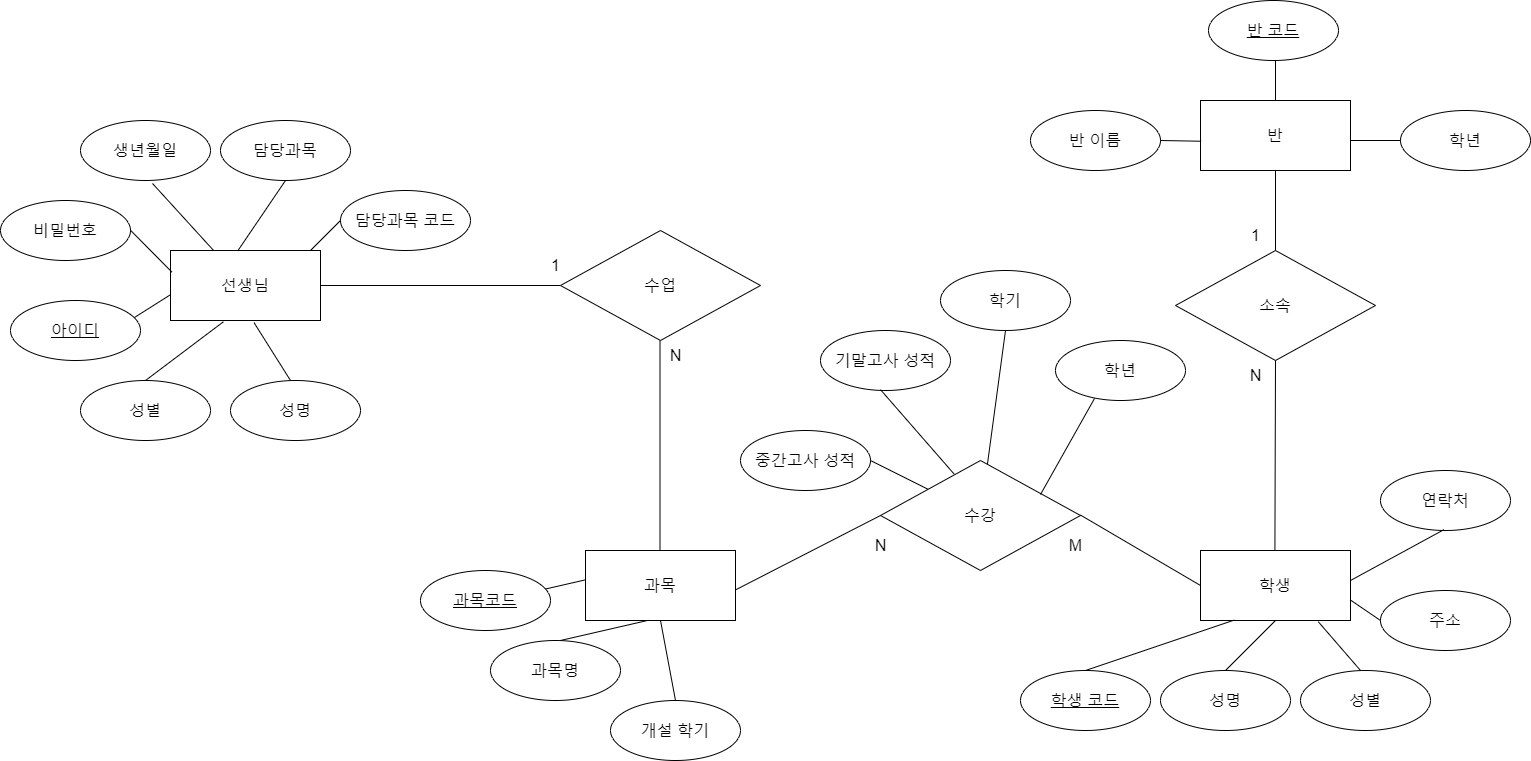

The diagram above was exported from draw.io. Its source (the exported page's mxGraphModel, read from the mxfile embedded in the PNG):
<mxGraphModel dx="1673" dy="925" grid="1" gridSize="10" guides="1" tooltips="1" connect="1" arrows="1" fold="1" page="1" pageScale="1" pageWidth="583" pageHeight="827" math="0" shadow="0">
  <root>
    <mxCell id="0" />
    <mxCell id="1" parent="0" />
    <mxCell id="QFOJUX9IFolTJbObl3nD-2" value="&lt;font style=&quot;font-size: 16px;&quot;&gt;개설 학기&lt;/font&gt;" style="ellipse;whiteSpace=wrap;html=1;align=center;" parent="1" vertex="1">
      <mxGeometry x="730" y="710" width="130" height="60" as="geometry" />
    </mxCell>
    <mxCell id="QFOJUX9IFolTJbObl3nD-3" value="&lt;font style=&quot;font-size: 16px;&quot;&gt;비밀번호&lt;/font&gt;" style="ellipse;whiteSpace=wrap;html=1;align=center;" parent="1" vertex="1">
      <mxGeometry x="120" y="210" width="130" height="60" as="geometry" />
    </mxCell>
    <mxCell id="QFOJUX9IFolTJbObl3nD-4" value="&lt;font style=&quot;font-size: 16px;&quot;&gt;생년월일&lt;/font&gt;" style="ellipse;whiteSpace=wrap;html=1;align=center;" parent="1" vertex="1">
      <mxGeometry x="200" y="130" width="130" height="60" as="geometry" />
    </mxCell>
    <mxCell id="QFOJUX9IFolTJbObl3nD-5" value="&lt;font style=&quot;font-size: 16px;&quot;&gt;과목명&lt;/font&gt;" style="ellipse;whiteSpace=wrap;html=1;align=center;" parent="1" vertex="1">
      <mxGeometry x="610" y="650" width="130" height="60" as="geometry" />
    </mxCell>
    <mxCell id="QFOJUX9IFolTJbObl3nD-8" value="&lt;font style=&quot;font-size: 16px;&quot;&gt;성명&lt;/font&gt;" style="ellipse;whiteSpace=wrap;html=1;align=center;" parent="1" vertex="1">
      <mxGeometry x="350" y="390" width="130" height="60" as="geometry" />
    </mxCell>
    <mxCell id="QFOJUX9IFolTJbObl3nD-10" value="&lt;font style=&quot;font-size: 16px;&quot;&gt;담당과목&lt;/font&gt;" style="ellipse;whiteSpace=wrap;html=1;align=center;" parent="1" vertex="1">
      <mxGeometry x="340" y="130" width="130" height="60" as="geometry" />
    </mxCell>
    <mxCell id="QFOJUX9IFolTJbObl3nD-11" value="&lt;font style=&quot;font-size: 16px;&quot;&gt;성별&lt;/font&gt;" style="ellipse;whiteSpace=wrap;html=1;align=center;" parent="1" vertex="1">
      <mxGeometry x="200" y="390" width="130" height="60" as="geometry" />
    </mxCell>
    <mxCell id="QFOJUX9IFolTJbObl3nD-14" value="&lt;font style=&quot;font-size: 16px;&quot;&gt;선생님&lt;/font&gt;" style="whiteSpace=wrap;html=1;align=center;" parent="1" vertex="1">
      <mxGeometry x="290" y="260" width="150" height="70" as="geometry" />
    </mxCell>
    <mxCell id="QFOJUX9IFolTJbObl3nD-15" value="&lt;font style=&quot;font-size: 16px;&quot;&gt;학생&lt;/font&gt;" style="whiteSpace=wrap;html=1;align=center;" parent="1" vertex="1">
      <mxGeometry x="1320" y="560" width="150" height="70" as="geometry" />
    </mxCell>
    <mxCell id="QFOJUX9IFolTJbObl3nD-16" value="&lt;font style=&quot;font-size: 16px;&quot;&gt;반&lt;/font&gt;" style="whiteSpace=wrap;html=1;align=center;" parent="1" vertex="1">
      <mxGeometry x="1320" y="110" width="150" height="70" as="geometry" />
    </mxCell>
    <mxCell id="QFOJUX9IFolTJbObl3nD-19" value="&lt;font style=&quot;font-size: 16px;&quot;&gt;과목&lt;/font&gt;" style="whiteSpace=wrap;html=1;align=center;" parent="1" vertex="1">
      <mxGeometry x="705" y="560" width="150" height="70" as="geometry" />
    </mxCell>
    <mxCell id="QFOJUX9IFolTJbObl3nD-21" value="&lt;font style=&quot;font-size: 16px;&quot;&gt;담당과목 코드&lt;/font&gt;" style="ellipse;whiteSpace=wrap;html=1;align=center;" parent="1" vertex="1">
      <mxGeometry x="460" y="200" width="130" height="60" as="geometry" />
    </mxCell>
    <mxCell id="QFOJUX9IFolTJbObl3nD-22" value="" style="endArrow=none;html=1;rounded=0;fontSize=16;entryX=0.5;entryY=1;entryDx=0;entryDy=0;" parent="1" target="QFOJUX9IFolTJbObl3nD-10" edge="1">
      <mxGeometry relative="1" as="geometry">
        <mxPoint x="357.5" y="260" as="sourcePoint" />
        <mxPoint x="472.5" y="180" as="targetPoint" />
      </mxGeometry>
    </mxCell>
    <mxCell id="QFOJUX9IFolTJbObl3nD-23" value="" style="endArrow=none;html=1;rounded=0;fontSize=16;entryX=0.554;entryY=1.05;entryDx=0;entryDy=0;entryPerimeter=0;" parent="1" source="QFOJUX9IFolTJbObl3nD-14" target="QFOJUX9IFolTJbObl3nD-4" edge="1">
      <mxGeometry relative="1" as="geometry">
        <mxPoint x="360" y="260" as="sourcePoint" />
        <mxPoint x="377.5" y="190" as="targetPoint" />
      </mxGeometry>
    </mxCell>
    <mxCell id="QFOJUX9IFolTJbObl3nD-24" value="" style="endArrow=none;html=1;rounded=0;fontSize=16;entryX=0.01;entryY=0.31;entryDx=0;entryDy=0;entryPerimeter=0;" parent="1" target="QFOJUX9IFolTJbObl3nD-14" edge="1">
      <mxGeometry relative="1" as="geometry">
        <mxPoint x="250" y="239.76" as="sourcePoint" />
        <mxPoint x="410" y="239.76" as="targetPoint" />
      </mxGeometry>
    </mxCell>
    <mxCell id="QFOJUX9IFolTJbObl3nD-25" value="" style="endArrow=none;html=1;rounded=0;fontSize=16;entryX=0.001;entryY=0.63;entryDx=0;entryDy=0;entryPerimeter=0;" parent="1" target="QFOJUX9IFolTJbObl3nD-14" edge="1">
      <mxGeometry relative="1" as="geometry">
        <mxPoint x="250" y="329.52" as="sourcePoint" />
        <mxPoint x="410" y="329.52" as="targetPoint" />
      </mxGeometry>
    </mxCell>
    <mxCell id="QFOJUX9IFolTJbObl3nD-26" value="" style="endArrow=none;html=1;rounded=0;fontSize=16;entryX=0.353;entryY=1.018;entryDx=0;entryDy=0;entryPerimeter=0;exitX=0.5;exitY=0;exitDx=0;exitDy=0;" parent="1" source="QFOJUX9IFolTJbObl3nD-11" target="QFOJUX9IFolTJbObl3nD-14" edge="1">
      <mxGeometry relative="1" as="geometry">
        <mxPoint x="260" y="389.52" as="sourcePoint" />
        <mxPoint x="420" y="389.52" as="targetPoint" />
      </mxGeometry>
    </mxCell>
    <mxCell id="QFOJUX9IFolTJbObl3nD-27" value="" style="endArrow=none;html=1;rounded=0;fontSize=16;entryX=0.557;entryY=1.031;entryDx=0;entryDy=0;entryPerimeter=0;exitX=0.5;exitY=0;exitDx=0;exitDy=0;" parent="1" target="QFOJUX9IFolTJbObl3nD-14" edge="1">
      <mxGeometry relative="1" as="geometry">
        <mxPoint x="410" y="390" as="sourcePoint" />
        <mxPoint x="487.94999999999993" y="331.26" as="targetPoint" />
      </mxGeometry>
    </mxCell>
    <mxCell id="QFOJUX9IFolTJbObl3nD-28" value="" style="endArrow=none;html=1;rounded=0;fontSize=16;entryX=0;entryY=0.5;entryDx=0;entryDy=0;" parent="1" target="QFOJUX9IFolTJbObl3nD-21" edge="1">
      <mxGeometry relative="1" as="geometry">
        <mxPoint x="430" y="260" as="sourcePoint" />
        <mxPoint x="590" y="260" as="targetPoint" />
      </mxGeometry>
    </mxCell>
    <mxCell id="QFOJUX9IFolTJbObl3nD-29" value="" style="endArrow=none;html=1;rounded=0;fontSize=16;exitX=1;exitY=0.5;exitDx=0;exitDy=0;" parent="1" source="QFOJUX9IFolTJbObl3nD-14" edge="1">
      <mxGeometry width="50" height="50" relative="1" as="geometry">
        <mxPoint x="640" y="290" as="sourcePoint" />
        <mxPoint x="680" y="295" as="targetPoint" />
      </mxGeometry>
    </mxCell>
    <mxCell id="QFOJUX9IFolTJbObl3nD-30" value="수업" style="shape=rhombus;perimeter=rhombusPerimeter;whiteSpace=wrap;html=1;align=center;fontSize=16;" parent="1" vertex="1">
      <mxGeometry x="680" y="240" width="200" height="110" as="geometry" />
    </mxCell>
    <mxCell id="QFOJUX9IFolTJbObl3nD-31" value="수강" style="shape=rhombus;perimeter=rhombusPerimeter;whiteSpace=wrap;html=1;align=center;fontSize=16;" parent="1" vertex="1">
      <mxGeometry x="1000" y="470" width="200" height="110" as="geometry" />
    </mxCell>
    <mxCell id="QFOJUX9IFolTJbObl3nD-33" value="소속" style="shape=rhombus;perimeter=rhombusPerimeter;whiteSpace=wrap;html=1;align=center;fontSize=16;" parent="1" vertex="1">
      <mxGeometry x="1295" y="260" width="200" height="110" as="geometry" />
    </mxCell>
    <mxCell id="QFOJUX9IFolTJbObl3nD-34" value="" style="endArrow=none;html=1;rounded=0;fontSize=16;exitX=1;exitY=0.5;exitDx=0;exitDy=0;entryX=0;entryY=0.5;entryDx=0;entryDy=0;" parent="1" target="QFOJUX9IFolTJbObl3nD-15" edge="1">
      <mxGeometry width="50" height="50" relative="1" as="geometry">
        <mxPoint x="1200" y="524.5799999999999" as="sourcePoint" />
        <mxPoint x="1440" y="524.5799999999999" as="targetPoint" />
      </mxGeometry>
    </mxCell>
    <mxCell id="QFOJUX9IFolTJbObl3nD-35" value="" style="endArrow=none;html=1;rounded=0;fontSize=16;exitX=1;exitY=0.5;exitDx=0;exitDy=0;" parent="1" edge="1">
      <mxGeometry width="50" height="50" relative="1" as="geometry">
        <mxPoint x="779.5" y="350" as="sourcePoint" />
        <mxPoint x="779.5" y="560" as="targetPoint" />
      </mxGeometry>
    </mxCell>
    <mxCell id="QFOJUX9IFolTJbObl3nD-36" value="아이디" style="ellipse;whiteSpace=wrap;html=1;align=center;fontStyle=4;fontSize=16;" parent="1" vertex="1">
      <mxGeometry x="130" y="310" width="130" height="60" as="geometry" />
    </mxCell>
    <mxCell id="QFOJUX9IFolTJbObl3nD-37" value="" style="endArrow=none;html=1;rounded=0;fontSize=16;entryX=-0.004;entryY=0.421;entryDx=0;entryDy=0;entryPerimeter=0;" parent="1" target="QFOJUX9IFolTJbObl3nD-19" edge="1">
      <mxGeometry relative="1" as="geometry">
        <mxPoint x="660" y="599.66" as="sourcePoint" />
        <mxPoint x="700" y="600" as="targetPoint" />
      </mxGeometry>
    </mxCell>
    <mxCell id="QFOJUX9IFolTJbObl3nD-39" value="" style="endArrow=none;html=1;rounded=0;fontSize=16;exitX=0.538;exitY=0;exitDx=0;exitDy=0;exitPerimeter=0;entryX=0.419;entryY=0.997;entryDx=0;entryDy=0;entryPerimeter=0;" parent="1" source="QFOJUX9IFolTJbObl3nD-5" target="QFOJUX9IFolTJbObl3nD-19" edge="1">
      <mxGeometry relative="1" as="geometry">
        <mxPoint x="610" y="620" as="sourcePoint" />
        <mxPoint x="770" y="620" as="targetPoint" />
      </mxGeometry>
    </mxCell>
    <mxCell id="QFOJUX9IFolTJbObl3nD-41" value="" style="endArrow=none;html=1;rounded=0;fontSize=16;entryX=0.5;entryY=0;entryDx=0;entryDy=0;" parent="1" target="QFOJUX9IFolTJbObl3nD-2" edge="1">
      <mxGeometry relative="1" as="geometry">
        <mxPoint x="780" y="630" as="sourcePoint" />
        <mxPoint x="940" y="630" as="targetPoint" />
      </mxGeometry>
    </mxCell>
    <mxCell id="QFOJUX9IFolTJbObl3nD-42" value="" style="endArrow=none;html=1;rounded=0;fontSize=16;entryX=0;entryY=0.5;entryDx=0;entryDy=0;" parent="1" target="QFOJUX9IFolTJbObl3nD-31" edge="1">
      <mxGeometry relative="1" as="geometry">
        <mxPoint x="855" y="599.41" as="sourcePoint" />
        <mxPoint x="1015" y="599.41" as="targetPoint" />
      </mxGeometry>
    </mxCell>
    <mxCell id="QFOJUX9IFolTJbObl3nD-43" value="&lt;font style=&quot;font-size: 16px;&quot;&gt;학년&lt;/font&gt;" style="ellipse;whiteSpace=wrap;html=1;align=center;" parent="1" vertex="1">
      <mxGeometry x="1175" y="350" width="130" height="60" as="geometry" />
    </mxCell>
    <mxCell id="QFOJUX9IFolTJbObl3nD-44" value="&lt;font style=&quot;font-size: 16px;&quot;&gt;학기&lt;/font&gt;" style="ellipse;whiteSpace=wrap;html=1;align=center;" parent="1" vertex="1">
      <mxGeometry x="1060" y="280" width="130" height="60" as="geometry" />
    </mxCell>
    <mxCell id="QFOJUX9IFolTJbObl3nD-45" value="&lt;font style=&quot;font-size: 16px;&quot;&gt;기말고사 성적&lt;/font&gt;" style="ellipse;whiteSpace=wrap;html=1;align=center;" parent="1" vertex="1">
      <mxGeometry x="940" y="340" width="130" height="60" as="geometry" />
    </mxCell>
    <mxCell id="QFOJUX9IFolTJbObl3nD-46" value="&lt;font style=&quot;font-size: 16px;&quot;&gt;중간고사 성적&lt;/font&gt;" style="ellipse;whiteSpace=wrap;html=1;align=center;" parent="1" vertex="1">
      <mxGeometry x="860" y="440" width="130" height="60" as="geometry" />
    </mxCell>
    <mxCell id="QFOJUX9IFolTJbObl3nD-47" value="" style="endArrow=none;html=1;rounded=0;fontSize=16;" parent="1" target="QFOJUX9IFolTJbObl3nD-31" edge="1">
      <mxGeometry relative="1" as="geometry">
        <mxPoint x="990" y="470" as="sourcePoint" />
        <mxPoint x="1150" y="470" as="targetPoint" />
      </mxGeometry>
    </mxCell>
    <mxCell id="QFOJUX9IFolTJbObl3nD-49" value="" style="endArrow=none;html=1;rounded=0;fontSize=16;entryX=0.367;entryY=0.121;entryDx=0;entryDy=0;entryPerimeter=0;" parent="1" target="QFOJUX9IFolTJbObl3nD-31" edge="1">
      <mxGeometry relative="1" as="geometry">
        <mxPoint x="1000" y="399.17" as="sourcePoint" />
        <mxPoint x="1160" y="399.17" as="targetPoint" />
      </mxGeometry>
    </mxCell>
    <mxCell id="QFOJUX9IFolTJbObl3nD-50" value="" style="endArrow=none;html=1;rounded=0;fontSize=16;exitX=0.5;exitY=1;exitDx=0;exitDy=0;" parent="1" source="QFOJUX9IFolTJbObl3nD-44" target="QFOJUX9IFolTJbObl3nD-31" edge="1">
      <mxGeometry relative="1" as="geometry">
        <mxPoint x="1210" y="399.17" as="sourcePoint" />
        <mxPoint x="1370" y="399.17" as="targetPoint" />
      </mxGeometry>
    </mxCell>
    <mxCell id="QFOJUX9IFolTJbObl3nD-51" value="" style="endArrow=none;html=1;rounded=0;fontSize=16;entryX=0.3;entryY=0.967;entryDx=0;entryDy=0;entryPerimeter=0;" parent="1" target="QFOJUX9IFolTJbObl3nD-43" edge="1">
      <mxGeometry relative="1" as="geometry">
        <mxPoint x="1160" y="504" as="sourcePoint" />
        <mxPoint x="1220" y="390" as="targetPoint" />
      </mxGeometry>
    </mxCell>
    <mxCell id="QFOJUX9IFolTJbObl3nD-52" value="과목코드" style="ellipse;whiteSpace=wrap;html=1;align=center;fontStyle=4;fontSize=16;" parent="1" vertex="1">
      <mxGeometry x="540" y="580" width="130" height="60" as="geometry" />
    </mxCell>
    <mxCell id="QFOJUX9IFolTJbObl3nD-54" value="1" style="text;html=1;align=center;verticalAlign=middle;resizable=0;points=[];autosize=1;strokeColor=none;fillColor=none;fontSize=16;" parent="1" vertex="1">
      <mxGeometry x="660" y="260" width="30" height="30" as="geometry" />
    </mxCell>
    <mxCell id="QFOJUX9IFolTJbObl3nD-55" value="N" style="text;html=1;align=center;verticalAlign=middle;resizable=0;points=[];autosize=1;strokeColor=none;fillColor=none;fontSize=16;" parent="1" vertex="1">
      <mxGeometry x="775" y="350" width="40" height="30" as="geometry" />
    </mxCell>
    <mxCell id="QFOJUX9IFolTJbObl3nD-56" value="N" style="text;html=1;align=center;verticalAlign=middle;resizable=0;points=[];autosize=1;strokeColor=none;fillColor=none;fontSize=16;" parent="1" vertex="1">
      <mxGeometry x="980" y="540" width="40" height="30" as="geometry" />
    </mxCell>
    <mxCell id="QFOJUX9IFolTJbObl3nD-57" value="M" style="text;html=1;align=center;verticalAlign=middle;resizable=0;points=[];autosize=1;strokeColor=none;fillColor=none;fontSize=16;" parent="1" vertex="1">
      <mxGeometry x="1175" y="540" width="40" height="30" as="geometry" />
    </mxCell>
    <mxCell id="QFOJUX9IFolTJbObl3nD-61" value="&lt;font style=&quot;font-size: 16px;&quot;&gt;주소&lt;/font&gt;" style="ellipse;whiteSpace=wrap;html=1;align=center;" parent="1" vertex="1">
      <mxGeometry x="1500" y="600" width="130" height="60" as="geometry" />
    </mxCell>
    <mxCell id="QFOJUX9IFolTJbObl3nD-62" value="&lt;font style=&quot;font-size: 16px;&quot;&gt;연락처&lt;/font&gt;" style="ellipse;whiteSpace=wrap;html=1;align=center;" parent="1" vertex="1">
      <mxGeometry x="1500" y="480" width="130" height="60" as="geometry" />
    </mxCell>
    <mxCell id="QFOJUX9IFolTJbObl3nD-65" value="&lt;font style=&quot;font-size: 16px;&quot;&gt;성명&lt;/font&gt;" style="ellipse;whiteSpace=wrap;html=1;align=center;" parent="1" vertex="1">
      <mxGeometry x="1280" y="680" width="130" height="60" as="geometry" />
    </mxCell>
    <mxCell id="QFOJUX9IFolTJbObl3nD-66" value="학생 코드" style="ellipse;whiteSpace=wrap;html=1;align=center;fontStyle=4;fontSize=16;" parent="1" vertex="1">
      <mxGeometry x="1140" y="680" width="130" height="60" as="geometry" />
    </mxCell>
    <mxCell id="QFOJUX9IFolTJbObl3nD-67" value="" style="endArrow=none;html=1;rounded=0;fontSize=16;exitX=0.5;exitY=1;exitDx=0;exitDy=0;" parent="1" source="QFOJUX9IFolTJbObl3nD-33" edge="1">
      <mxGeometry width="50" height="50" relative="1" as="geometry">
        <mxPoint x="1394.4099999999999" y="350" as="sourcePoint" />
        <mxPoint x="1394.4099999999999" y="560" as="targetPoint" />
      </mxGeometry>
    </mxCell>
    <mxCell id="QFOJUX9IFolTJbObl3nD-68" value="" style="endArrow=none;html=1;rounded=0;fontSize=16;entryX=0.225;entryY=0.994;entryDx=0;entryDy=0;entryPerimeter=0;exitX=0.5;exitY=0;exitDx=0;exitDy=0;" parent="1" target="QFOJUX9IFolTJbObl3nD-15" edge="1" source="QFOJUX9IFolTJbObl3nD-66">
      <mxGeometry width="50" height="50" relative="1" as="geometry">
        <mxPoint x="1260" y="680" as="sourcePoint" />
        <mxPoint x="1310" y="630" as="targetPoint" />
      </mxGeometry>
    </mxCell>
    <mxCell id="QFOJUX9IFolTJbObl3nD-69" value="" style="endArrow=none;html=1;rounded=0;fontSize=16;entryX=0.5;entryY=1;entryDx=0;entryDy=0;exitX=0.5;exitY=0;exitDx=0;exitDy=0;" parent="1" target="QFOJUX9IFolTJbObl3nD-15" edge="1" source="QFOJUX9IFolTJbObl3nD-65">
      <mxGeometry width="50" height="50" relative="1" as="geometry">
        <mxPoint x="1410" y="680" as="sourcePoint" />
        <mxPoint x="1460" y="630" as="targetPoint" />
      </mxGeometry>
    </mxCell>
    <mxCell id="QFOJUX9IFolTJbObl3nD-70" value="" style="endArrow=none;html=1;rounded=0;fontSize=16;entryX=0.998;entryY=0.705;entryDx=0;entryDy=0;entryPerimeter=0;exitX=0;exitY=0.5;exitDx=0;exitDy=0;" parent="1" target="QFOJUX9IFolTJbObl3nD-15" edge="1" source="QFOJUX9IFolTJbObl3nD-61">
      <mxGeometry width="50" height="50" relative="1" as="geometry">
        <mxPoint x="1500" y="650" as="sourcePoint" />
        <mxPoint x="1550" y="600" as="targetPoint" />
      </mxGeometry>
    </mxCell>
    <mxCell id="QFOJUX9IFolTJbObl3nD-71" value="" style="endArrow=none;html=1;rounded=0;fontSize=16;entryX=0.487;entryY=0.987;entryDx=0;entryDy=0;entryPerimeter=0;" parent="1" target="QFOJUX9IFolTJbObl3nD-62" edge="1">
      <mxGeometry width="50" height="50" relative="1" as="geometry">
        <mxPoint x="1470" y="590" as="sourcePoint" />
        <mxPoint x="1520" y="540" as="targetPoint" />
      </mxGeometry>
    </mxCell>
    <mxCell id="QFOJUX9IFolTJbObl3nD-72" value="" style="endArrow=none;html=1;rounded=0;fontSize=16;exitX=0.5;exitY=0;exitDx=0;exitDy=0;" parent="1" source="QFOJUX9IFolTJbObl3nD-33" edge="1">
      <mxGeometry width="50" height="50" relative="1" as="geometry">
        <mxPoint x="1410" y="230" as="sourcePoint" />
        <mxPoint x="1395" y="180" as="targetPoint" />
      </mxGeometry>
    </mxCell>
    <mxCell id="QFOJUX9IFolTJbObl3nD-73" value="&lt;font style=&quot;font-size: 16px;&quot;&gt;반 이름&lt;/font&gt;" style="ellipse;whiteSpace=wrap;html=1;align=center;" parent="1" vertex="1">
      <mxGeometry x="1150" y="120" width="130" height="60" as="geometry" />
    </mxCell>
    <mxCell id="QFOJUX9IFolTJbObl3nD-74" value="&lt;font style=&quot;font-size: 16px;&quot;&gt;학년&lt;/font&gt;" style="ellipse;whiteSpace=wrap;html=1;align=center;" parent="1" vertex="1">
      <mxGeometry x="1520" y="120" width="130" height="60" as="geometry" />
    </mxCell>
    <mxCell id="QFOJUX9IFolTJbObl3nD-75" value="반 코드" style="ellipse;whiteSpace=wrap;html=1;align=center;fontStyle=4;fontSize=16;" parent="1" vertex="1">
      <mxGeometry x="1328" y="10" width="130" height="60" as="geometry" />
    </mxCell>
    <mxCell id="QFOJUX9IFolTJbObl3nD-76" value="" style="endArrow=none;html=1;rounded=0;fontSize=16;exitX=0.5;exitY=0;exitDx=0;exitDy=0;entryX=0.5;entryY=1;entryDx=0;entryDy=0;" parent="1" source="QFOJUX9IFolTJbObl3nD-16" edge="1">
      <mxGeometry relative="1" as="geometry">
        <mxPoint x="1470" y="80" as="sourcePoint" />
        <mxPoint x="1395" y="70" as="targetPoint" />
      </mxGeometry>
    </mxCell>
    <mxCell id="QFOJUX9IFolTJbObl3nD-77" value="" style="endArrow=none;html=1;rounded=0;fontSize=16;exitX=1;exitY=0.5;exitDx=0;exitDy=0;entryX=0.004;entryY=0.582;entryDx=0;entryDy=0;entryPerimeter=0;" parent="1" source="QFOJUX9IFolTJbObl3nD-73" target="QFOJUX9IFolTJbObl3nD-16" edge="1">
      <mxGeometry relative="1" as="geometry">
        <mxPoint x="1150" y="150" as="sourcePoint" />
        <mxPoint x="1310" y="150" as="targetPoint" />
      </mxGeometry>
    </mxCell>
    <mxCell id="QFOJUX9IFolTJbObl3nD-78" value="" style="endArrow=none;html=1;rounded=0;fontSize=16;entryX=0;entryY=0.5;entryDx=0;entryDy=0;" parent="1" target="QFOJUX9IFolTJbObl3nD-74" edge="1">
      <mxGeometry width="50" height="50" relative="1" as="geometry">
        <mxPoint x="1470" y="150" as="sourcePoint" />
        <mxPoint x="1520" y="100" as="targetPoint" />
      </mxGeometry>
    </mxCell>
    <mxCell id="QFOJUX9IFolTJbObl3nD-79" value="1" style="text;html=1;align=center;verticalAlign=middle;resizable=0;points=[];autosize=1;strokeColor=none;fillColor=none;fontSize=16;" parent="1" vertex="1">
      <mxGeometry x="1360" y="230" width="30" height="30" as="geometry" />
    </mxCell>
    <mxCell id="QFOJUX9IFolTJbObl3nD-80" value="N" style="text;html=1;align=center;verticalAlign=middle;resizable=0;points=[];autosize=1;strokeColor=none;fillColor=none;fontSize=16;" parent="1" vertex="1">
      <mxGeometry x="1355" y="370" width="40" height="30" as="geometry" />
    </mxCell>
    <mxCell id="cmnv9VnR7pHLsZYRGn3j-1" value="&lt;span style=&quot;font-size: 16px;&quot;&gt;성별&lt;/span&gt;" style="ellipse;whiteSpace=wrap;html=1;align=center;" vertex="1" parent="1">
      <mxGeometry x="1420" y="680" width="130" height="60" as="geometry" />
    </mxCell>
    <mxCell id="cmnv9VnR7pHLsZYRGn3j-3" value="" style="endArrow=none;html=1;rounded=0;entryX=0.785;entryY=1.017;entryDx=0;entryDy=0;entryPerimeter=0;" edge="1" parent="1" target="QFOJUX9IFolTJbObl3nD-15">
      <mxGeometry width="50" height="50" relative="1" as="geometry">
        <mxPoint x="1480" y="680" as="sourcePoint" />
        <mxPoint x="1530" y="630" as="targetPoint" />
      </mxGeometry>
    </mxCell>
  </root>
</mxGraphModel>